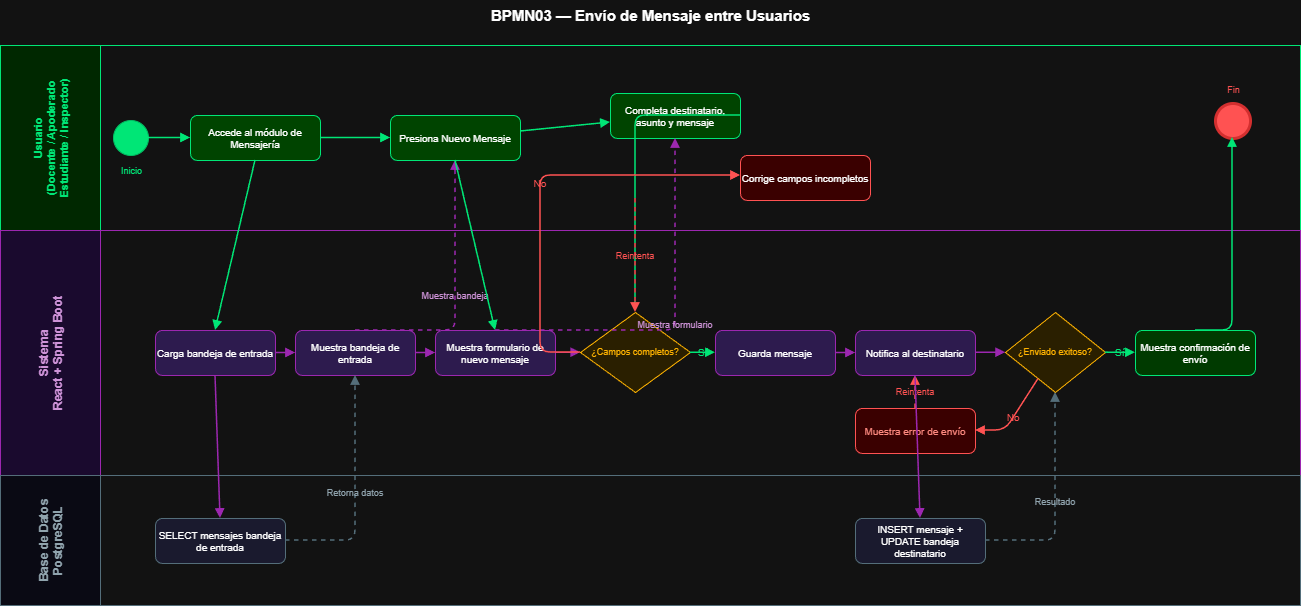

The diagram above was exported from draw.io. Its source (the exported page's mxGraphModel, read from the mxfile embedded in the PNG):
<mxGraphModel dx="1042" dy="634" grid="1" gridSize="10" guides="1" tooltips="1" connect="1" arrows="1" fold="1" page="1" pageScale="1" pageWidth="827" pageHeight="1169" math="0" shadow="0">
  <root>
    <mxCell id="0" />
    <mxCell id="1" parent="0" />
    <mxCell id="2" parent="1" style="text;html=1;strokeColor=none;fillColor=none;align=center;fontSize=15;fontStyle=1;fontColor=#FFFFFF;" value="BPMN03 — Envío de Mensaje entre Usuarios" vertex="1">
      <mxGeometry height="30" width="1300" x="40" y="15" as="geometry" />
    </mxCell>
    <mxCell id="L1" parent="1" style="swimlane;startSize=100;fillColor=#002800;strokeColor=#00E676;fontColor=#00E676;fontSize=11;fontStyle=1;horizontal=0;" value="Usuario&#10;(Docente / Apoderado&#10;Estudiante / Inspector)" vertex="1">
      <mxGeometry height="185" width="1300" x="40" y="60" as="geometry" />
    </mxCell>
    <mxCell id="S0" parent="L1" style="ellipse;whiteSpace=wrap;html=1;fillColor=#00E676;strokeColor=#00BF63;aspect=fixed;" value="" vertex="1">
      <mxGeometry height="35" width="35" x="113" y="75" as="geometry" />
    </mxCell>
    <mxCell id="S0L" parent="L1" style="text;html=1;strokeColor=none;fillColor=none;align=center;fontSize=9;fontColor=#00E676;" value="Inicio" vertex="1">
      <mxGeometry height="15" width="65" x="98" y="114" as="geometry" />
    </mxCell>
    <mxCell id="T1" parent="L1" style="rounded=1;whiteSpace=wrap;html=1;fillColor=#004400;strokeColor=#00E676;fontColor=#FFFFFF;fontSize=10;" value="Accede al módulo de Mensajería" vertex="1">
      <mxGeometry height="45" width="130" x="190" y="70" as="geometry" />
    </mxCell>
    <mxCell id="T2" parent="L1" style="rounded=1;whiteSpace=wrap;html=1;fillColor=#004400;strokeColor=#00E676;fontColor=#FFFFFF;fontSize=10;" value="Presiona Nuevo Mensaje" vertex="1">
      <mxGeometry height="45" width="130" x="390" y="70" as="geometry" />
    </mxCell>
    <mxCell id="T3" parent="L1" style="rounded=1;whiteSpace=wrap;html=1;fillColor=#004400;strokeColor=#00E676;fontColor=#FFFFFF;fontSize=10;" value="Completa destinatario, asunto y mensaje" vertex="1">
      <mxGeometry height="45" width="130" x="610" y="48" as="geometry" />
    </mxCell>
    <mxCell id="T4" parent="L1" style="rounded=1;whiteSpace=wrap;html=1;fillColor=#3A0000;strokeColor=#FF5252;fontColor=#FFFFFF;fontSize=10;" value="Corrige campos incompletos" vertex="1">
      <mxGeometry height="45" width="130" x="740" y="110" as="geometry" />
    </mxCell>
    <mxCell id="E0" parent="L1" style="ellipse;whiteSpace=wrap;html=1;fillColor=#FF5252;strokeColor=#D32F2F;strokeWidth=3;aspect=fixed;" value="" vertex="1">
      <mxGeometry height="35" width="35" x="1215" y="58" as="geometry" />
    </mxCell>
    <mxCell id="E0L" parent="L1" style="text;html=1;strokeColor=none;fillColor=none;align=center;fontSize=9;fontColor=#FF5252;" value="Fin" vertex="1">
      <mxGeometry height="15" width="65" x="1200" y="33" as="geometry" />
    </mxCell>
    <mxCell id="eS0T1" edge="1" parent="L1" source="S0" style="endArrow=block;endFill=1;strokeColor=#00E676;strokeWidth=1.5;" target="T1" value="">
      <mxGeometry relative="1" as="geometry" />
    </mxCell>
    <mxCell id="eT1T2" edge="1" parent="L1" source="T1" style="endArrow=block;endFill=1;strokeColor=#00E676;strokeWidth=1.5;" target="T2" value="">
      <mxGeometry relative="1" as="geometry" />
    </mxCell>
    <mxCell id="eT2T3" edge="1" parent="L1" source="T2" style="endArrow=block;endFill=1;strokeColor=#00E676;strokeWidth=1.5;" target="T3" value="">
      <mxGeometry relative="1" as="geometry" />
    </mxCell>
    <mxCell id="L2" parent="1" style="swimlane;startSize=100;fillColor=#1A0A2E;strokeColor=#9C27B0;fontColor=#CE93D8;fontSize=12;fontStyle=1;horizontal=0;" value="Sistema&#10;React + Spring Boot" vertex="1">
      <mxGeometry height="245" width="1300" x="40" y="245" as="geometry" />
    </mxCell>
    <mxCell id="T5a" parent="L2" style="rounded=1;whiteSpace=wrap;html=1;fillColor=#2D1B4E;strokeColor=#9C27B0;fontColor=#FFFFFF;fontSize=10;" value="Carga bandeja de entrada" vertex="1">
      <mxGeometry height="45" width="120" x="155" y="100" as="geometry" />
    </mxCell>
    <mxCell id="T5b" parent="L2" style="rounded=1;whiteSpace=wrap;html=1;fillColor=#2D1B4E;strokeColor=#9C27B0;fontColor=#FFFFFF;fontSize=10;" value="Muestra bandeja de entrada" vertex="1">
      <mxGeometry height="45" width="120" x="295" y="100" as="geometry" />
    </mxCell>
    <mxCell id="eT5aT5b" edge="1" parent="L2" source="T5a" style="endArrow=block;endFill=1;strokeColor=#9C27B0;strokeWidth=1.5;" target="T5b" value="">
      <mxGeometry relative="1" as="geometry" />
    </mxCell>
    <mxCell id="T6" parent="L2" style="rounded=1;whiteSpace=wrap;html=1;fillColor=#2D1B4E;strokeColor=#9C27B0;fontColor=#FFFFFF;fontSize=10;" value="Muestra formulario de nuevo mensaje" vertex="1">
      <mxGeometry height="45" width="120" x="435" y="100" as="geometry" />
    </mxCell>
    <mxCell id="eT5bT6" edge="1" parent="L2" source="T5b" style="endArrow=block;endFill=1;strokeColor=#9C27B0;strokeWidth=1.5;" target="T6" value="">
      <mxGeometry relative="1" as="geometry" />
    </mxCell>
    <mxCell id="G1" parent="L2" style="rhombus;whiteSpace=wrap;html=1;fillColor=#2A1F00;strokeColor=#FFB300;fontColor=#FFB300;fontSize=9;" value="¿Campos completos?" vertex="1">
      <mxGeometry height="80" width="110" x="580" y="82" as="geometry" />
    </mxCell>
    <mxCell id="eT6G1" edge="1" parent="L2" source="T6" style="endArrow=block;endFill=1;strokeColor=#9C27B0;strokeWidth=1.5;" target="G1" value="">
      <mxGeometry relative="1" as="geometry" />
    </mxCell>
    <mxCell id="T7a" parent="L2" style="rounded=1;whiteSpace=wrap;html=1;fillColor=#2D1B4E;strokeColor=#9C27B0;fontColor=#FFFFFF;fontSize=10;" value="Guarda mensaje" vertex="1">
      <mxGeometry height="45" width="120" x="715" y="100" as="geometry" />
    </mxCell>
    <mxCell id="T7b" parent="L2" style="rounded=1;whiteSpace=wrap;html=1;fillColor=#2D1B4E;strokeColor=#9C27B0;fontColor=#FFFFFF;fontSize=10;" value="Notifica al destinatario" vertex="1">
      <mxGeometry height="45" width="120" x="855" y="100" as="geometry" />
    </mxCell>
    <mxCell id="eT7aT7b" edge="1" parent="L2" source="T7a" style="endArrow=block;endFill=1;strokeColor=#9C27B0;strokeWidth=1.5;" target="T7b" value="">
      <mxGeometry relative="1" as="geometry" />
    </mxCell>
    <mxCell id="eG1T7a" edge="1" parent="L2" source="G1" style="endArrow=block;endFill=1;strokeColor=#00E676;fontColor=#00E676;fontSize=10;strokeWidth=1.5;labelBackgroundColor=none;" target="T7a" value="Sí">
      <mxGeometry relative="1" as="geometry" />
    </mxCell>
    <mxCell id="G2" parent="L2" style="rhombus;whiteSpace=wrap;html=1;fillColor=#2A1F00;strokeColor=#FFB300;fontColor=#FFB300;fontSize=9;" value="¿Enviado exitoso?" vertex="1">
      <mxGeometry height="80" width="100" x="1005" y="82" as="geometry" />
    </mxCell>
    <mxCell id="eT7bG2" edge="1" parent="L2" source="T7b" style="endArrow=block;endFill=1;strokeColor=#9C27B0;strokeWidth=1.5;" target="G2" value="">
      <mxGeometry relative="1" as="geometry" />
    </mxCell>
    <mxCell id="T8" parent="L2" style="rounded=1;whiteSpace=wrap;html=1;fillColor=#003A00;strokeColor=#00E676;fontColor=#FFFFFF;fontSize=10;" value="Muestra confirmación de envío" vertex="1">
      <mxGeometry height="45" width="120" x="1135" y="100" as="geometry" />
    </mxCell>
    <mxCell id="eG2T8" edge="1" parent="L2" source="G2" style="endArrow=block;endFill=1;strokeColor=#00E676;fontColor=#00E676;fontSize=10;strokeWidth=1.5;labelBackgroundColor=none;" target="T8" value="Sí">
      <mxGeometry relative="1" as="geometry" />
    </mxCell>
    <mxCell id="T9" parent="L2" style="rounded=1;whiteSpace=wrap;html=1;fillColor=#3A0000;strokeColor=#FF5252;fontColor=#FF8A80;fontSize=10;" value="Muestra error de envío" vertex="1">
      <mxGeometry height="45" width="120" x="855" y="178" as="geometry" />
    </mxCell>
    <mxCell id="eG2T9" edge="1" parent="L2" source="G2" style="endArrow=block;endFill=1;strokeColor=#FF5252;fontColor=#FF5252;fontSize=10;strokeWidth=1.5;labelBackgroundColor=none;" target="T9" value="No">
      <mxGeometry relative="1" as="geometry">
        <Array as="points">
          <mxPoint x="1005" y="200" />
          <mxPoint x="975" y="200" />
        </Array>
      </mxGeometry>
    </mxCell>
    <mxCell id="eT9T7b" edge="1" parent="L2" source="T9" style="endArrow=block;endFill=1;dashed=1;strokeColor=#FF5252;fontColor=#FF5252;fontSize=9;strokeWidth=1.5;labelBackgroundColor=none;" target="T7b" value="Reintenta">
      <mxGeometry relative="1" as="geometry">
        <Array as="points">
          <mxPoint x="915" y="178" />
          <mxPoint x="915" y="145" />
        </Array>
      </mxGeometry>
    </mxCell>
    <mxCell id="L3" parent="1" style="swimlane;startSize=100;fillColor=#0A0A14;strokeColor=#546E7A;fontColor=#90A4AE;fontSize=12;fontStyle=1;horizontal=0;" value="Base de Datos&#10;PostgreSQL" vertex="1">
      <mxGeometry height="130" width="1300" x="40" y="490" as="geometry" />
    </mxCell>
    <mxCell id="BD1" parent="L3" style="rounded=1;whiteSpace=wrap;html=1;fillColor=#1A1A2E;strokeColor=#546E7A;fontColor=#FFFFFF;fontSize=10;" value="SELECT mensajes bandeja de entrada" vertex="1">
      <mxGeometry height="45" width="130" x="155" y="43" as="geometry" />
    </mxCell>
    <mxCell id="BD2" parent="L3" style="rounded=1;whiteSpace=wrap;html=1;fillColor=#1A1A2E;strokeColor=#546E7A;fontColor=#FFFFFF;fontSize=10;" value="INSERT mensaje + UPDATE bandeja destinatario" vertex="1">
      <mxGeometry height="45" width="130" x="855" y="43" as="geometry" />
    </mxCell>
    <mxCell id="eT1T5a" edge="1" parent="1" style="endArrow=block;endFill=1;strokeColor=#00E676;strokeWidth=1.5;" value="">
      <mxGeometry relative="1" as="geometry">
        <mxPoint x="295" y="175" as="sourcePoint" />
        <mxPoint x="255" y="345" as="targetPoint" />
      </mxGeometry>
    </mxCell>
    <mxCell id="eT5aBD1" edge="1" parent="1" style="endArrow=block;endFill=1;strokeColor=#9C27B0;strokeWidth=1.5;" value="">
      <mxGeometry relative="1" as="geometry">
        <mxPoint x="255" y="390" as="sourcePoint" />
        <mxPoint x="260" y="533" as="targetPoint" />
      </mxGeometry>
    </mxCell>
    <mxCell id="eBD1T5b" edge="1" parent="1" style="endArrow=block;endFill=1;dashed=1;strokeColor=#546E7A;fontColor=#90A4AE;fontSize=9;strokeWidth=1.5;labelBackgroundColor=none;" value="Retorna datos">
      <mxGeometry relative="1" as="geometry">
        <Array as="points">
          <mxPoint x="395" y="555" />
          <mxPoint x="395" y="390" />
        </Array>
        <mxPoint x="325" y="555" as="sourcePoint" />
        <mxPoint x="395" y="390" as="targetPoint" />
      </mxGeometry>
    </mxCell>
    <mxCell id="eT5bT2" edge="1" parent="1" style="endArrow=block;endFill=1;dashed=1;strokeColor=#9C27B0;fontColor=#CE93D8;fontSize=9;strokeWidth=1.5;labelBackgroundColor=none;" value="Muestra bandeja">
      <mxGeometry relative="1" as="geometry">
        <Array as="points">
          <mxPoint x="495" y="345" />
        </Array>
        <mxPoint x="395" y="345" as="sourcePoint" />
        <mxPoint x="495" y="175" as="targetPoint" />
      </mxGeometry>
    </mxCell>
    <mxCell id="eT2T6" edge="1" parent="1" style="endArrow=block;endFill=1;strokeColor=#00E676;strokeWidth=1.5;" value="">
      <mxGeometry relative="1" as="geometry">
        <mxPoint x="495" y="175" as="sourcePoint" />
        <mxPoint x="535" y="345" as="targetPoint" />
      </mxGeometry>
    </mxCell>
    <mxCell id="eT6T3" edge="1" parent="1" style="endArrow=block;endFill=1;dashed=1;strokeColor=#9C27B0;fontColor=#CE93D8;fontSize=9;strokeWidth=1.5;labelBackgroundColor=none;" value="Muestra formulario">
      <mxGeometry relative="1" as="geometry">
        <Array as="points">
          <mxPoint x="715" y="345" />
        </Array>
        <mxPoint x="535" y="345" as="sourcePoint" />
        <mxPoint x="715" y="153" as="targetPoint" />
      </mxGeometry>
    </mxCell>
    <mxCell id="eT3G1" edge="1" parent="1" style="endArrow=block;endFill=1;strokeColor=#00E676;strokeWidth=1.5;" value="">
      <mxGeometry relative="1" as="geometry">
        <Array as="points">
          <mxPoint x="675" y="130" />
          <mxPoint x="675" y="327" />
        </Array>
        <mxPoint x="780" y="130" as="sourcePoint" />
        <mxPoint x="675" y="327" as="targetPoint" />
      </mxGeometry>
    </mxCell>
    <mxCell id="eG1T4" edge="1" parent="1" style="endArrow=block;endFill=1;strokeColor=#FF5252;fontColor=#FF5252;fontSize=10;strokeWidth=1.5;labelBackgroundColor=none;" value="No">
      <mxGeometry relative="1" as="geometry">
        <Array as="points">
          <mxPoint x="580" y="367" />
          <mxPoint x="580" y="190" />
        </Array>
        <mxPoint x="620" y="367" as="sourcePoint" />
        <mxPoint x="780" y="190" as="targetPoint" />
      </mxGeometry>
    </mxCell>
    <mxCell id="eT4G1" edge="1" parent="1" style="endArrow=block;endFill=1;dashed=1;strokeColor=#FF5252;fontColor=#FF5252;fontSize=9;strokeWidth=1.5;labelBackgroundColor=none;" value="Reintenta">
      <mxGeometry relative="1" as="geometry">
        <Array as="points">
          <mxPoint x="675" y="245" />
          <mxPoint x="675" y="327" />
        </Array>
        <mxPoint x="675" y="213" as="sourcePoint" />
        <mxPoint x="675" y="327" as="targetPoint" />
      </mxGeometry>
    </mxCell>
    <mxCell id="eT7bBD2" edge="1" parent="1" style="endArrow=block;endFill=1;strokeColor=#9C27B0;strokeWidth=1.5;" value="">
      <mxGeometry relative="1" as="geometry">
        <mxPoint x="955" y="390" as="sourcePoint" />
        <mxPoint x="960" y="533" as="targetPoint" />
      </mxGeometry>
    </mxCell>
    <mxCell id="eBD2G2" edge="1" parent="1" style="endArrow=block;endFill=1;dashed=1;strokeColor=#546E7A;fontColor=#90A4AE;fontSize=9;strokeWidth=1.5;labelBackgroundColor=none;" value="Resultado">
      <mxGeometry relative="1" as="geometry">
        <Array as="points">
          <mxPoint x="1095" y="555" />
          <mxPoint x="1095" y="407" />
        </Array>
        <mxPoint x="1025" y="555" as="sourcePoint" />
        <mxPoint x="1095" y="407" as="targetPoint" />
      </mxGeometry>
    </mxCell>
    <mxCell id="eT8E0" edge="1" parent="1" style="endArrow=block;endFill=1;strokeColor=#00E676;strokeWidth=1.5;" value="">
      <mxGeometry relative="1" as="geometry">
        <Array as="points">
          <mxPoint x="1272" y="345" />
        </Array>
        <mxPoint x="1235" y="345" as="sourcePoint" />
        <mxPoint x="1272" y="152" as="targetPoint" />
      </mxGeometry>
    </mxCell>
  </root>
</mxGraphModel>